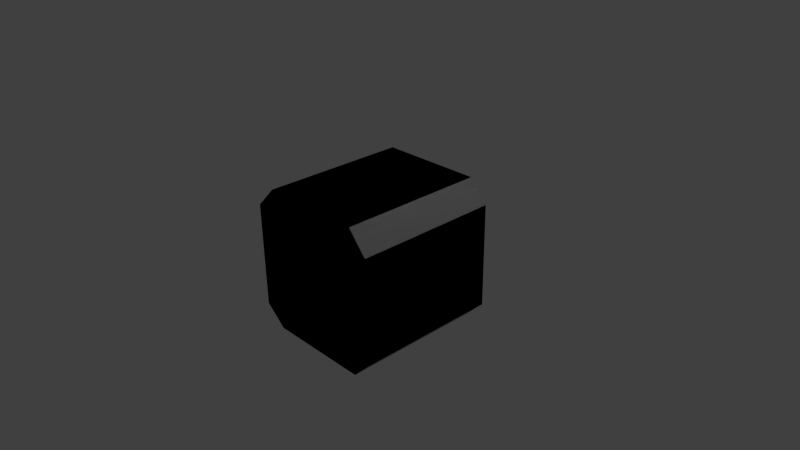 # Source: t3.blend  (saved by Blender 2.67.0; exported with 4.5.12 LTS)
import bpy
from mathutils import Matrix  # noqa: F401  (used for matrix-valued properties, if any)

bpy.ops.wm.read_factory_settings(use_empty=True)
scene = bpy.context.scene
scene.name = 'Scene'

# ---- collections
col_collection_1 = bpy.data.collections.new('Collection 1'); scene.collection.children.link(col_collection_1)

# ---- materials (node trees are filled in below, after node groups)
mat_material = bpy.data.materials.new('Material')
mat_material.alpha_threshold = 0.0
mat_material.use_transparent_shadow = False
mat_material.roughness = 0.5
mat_material.line_color = (0.0, 0.0, 0.0, 1.0)

# ---- material node trees

# ---- world
world_world = bpy.data.worlds.new('World'); scene.world = world_world
world_world.color = (0.05088, 0.05088, 0.05088)
world_world.use_sun_shadow = False
world_world.sun_shadow_jitter_overblur = 0.0
world_world.cycles.sampling_method = 'MANUAL'
world_world.cycles.sample_map_resolution = 256

# ---- cameras
cam_camera = bpy.data.cameras.new('Camera')
cam_camera.clip_end = 100.0
cam_camera.lens = 35.0
cam_camera.sensor_width = 32.0
cam_camera.sensor_height = 18.0
cam_camera.ortho_scale = 7.314
cam_camera.dof.focus_distance = 0.0
cam_camera.dof.aperture_fstop = 128.0

# ---- lights
light_lamp = bpy.data.lights.new('Lamp', 'POINT')
light_lamp.transmission_factor = 0.0
light_lamp.cutoff_distance = 30.0
light_lamp.energy = 100.0
light_lamp.shadow_buffer_clip_start = 1.001
light_lamp.shadow_soft_size = 0.1
light_lamp.shadow_maximum_resolution = 0.006
light_lamp.use_absolute_resolution = True
light_lamp.cycles.use_multiple_importance_sampling = False

# ---- meshes
me_cube = bpy.data.meshes.new('Cube')
me_cube.from_pydata([(-0.7, 1.0, 1.0), (1.0, 1.0, -0.745), (1.0, -1.0, -0.745), (1.0, -1.0, -0.745), (1.0, 1.0, -0.745), (-0.7, 1.0, 1.0), (-0.7, 1.0, -1.0), (-0.7, -1.0, 1.0), (-0.7, -1.0, -1.0), (-0.7, -1.0, 0.7), (-0.7, 1.0, 0.7), (-1.0, -1.0, 0.7), (1.0, -1.0, 0.7), (-1.0, 1.0, 0.7), (1.0, 1.0, 0.7), (-0.7, -1.0, -0.745), (-0.7, 1.0, -0.745), (-1.0, -1.0, -0.745), (-1.0, 1.0, -0.745), (0.745, -1.0, -0.745), (0.745, 1.0, -0.745), (0.745, 1.0, 0.7), (0.745, -1.0, 0.7), (0.745, -1.0, -1.0), (0.745, -1.0, 1.0), (0.745, 1.0, -1.0), (0.745, 1.0, 1.0), (-0.7, 1.0, -1.0), (-0.7, -1.0, 1.0), (-0.7, -1.0, -1.0), (-0.7, -1.0, 0.7), (-0.7, 1.0, 0.7), (-1.0, -1.0, 0.7), (1.0, -1.0, 0.7), (-1.0, 1.0, 0.7), (1.0, 1.0, 0.7), (-0.7, -1.0, -0.745), (-0.7, 1.0, -0.745), (-1.0, -1.0, -0.745), (-1.0, 1.0, -0.745), (0.745, -1.0, -0.745), (0.745, 1.0, -0.745), (0.745, 1.0, 0.7), (0.745, -1.0, 0.7), (0.745, -1.0, -1.0), (0.745, -1.0, 1.0), (0.745, 1.0, -1.0), (0.745, 1.0, 1.0)], [], [(16, 6, 18), (15, 17, 8), (14, 12, 3, 4), (9, 11, 17, 15), (20, 25, 6, 16), (19, 15, 8, 23), (25, 23, 8, 6), (24, 26, 5, 7), (18, 17, 11, 13), (24, 7, 9, 22), (5, 13, 11, 7), (5, 10, 13), (26, 21, 10, 5), (9, 7, 11), (10, 16, 18, 13), (21, 20, 16, 10), (22, 9, 15, 19), (12, 22, 19, 3), (25, 4, 3, 23), (3, 19, 23), (14, 4, 20, 21), (14, 26, 24, 12), (20, 4, 25), (18, 6, 8, 17), (24, 22, 12), (14, 21, 26), (37, 27, 39), (36, 38, 29), (35, 33, 2, 1), (30, 32, 38, 36), (41, 46, 27, 37), (40, 36, 29, 44), (46, 44, 29, 27), (45, 47, 0, 28), (39, 38, 32, 34), (45, 28, 30, 43), (0, 34, 32, 28), (0, 31, 34), (47, 42, 31, 0), (30, 28, 32), (31, 37, 39, 34), (42, 41, 37, 31), (43, 30, 36, 40), (33, 43, 40, 2), (46, 1, 2, 44), (2, 40, 44), (35, 1, 41, 42), (35, 47, 45, 33), (41, 1, 46), (39, 27, 29, 38), (45, 43, 33), (35, 42, 47)])
me_cube.materials.append(mat_material)
me_cube.use_remesh_preserve_volume = False
me_cube.use_remesh_preserve_attributes = False
me_cube.use_mirror_vertex_groups = False
me_cube.update()

# ---- objects
ob_cube = bpy.data.objects.new('Cube', me_cube)
ob_lamp = bpy.data.objects.new('Lamp', light_lamp)
ob_camera = bpy.data.objects.new('Camera', cam_camera)

# ---- transforms, parenting, visibility, modifiers, constraints
ob_cube.location = (0.0, 0.0, 0.0)
ob_cube.lock_rotations_4d = False
ob_cube.empty_display_type = 'ARROWS'
ob_cube.lineart.crease_threshold = 0.0
ob_lamp.location = (4.076, 1.005, 5.904)
ob_lamp.rotation_euler = (0.6503, 0.05522, 1.866)
ob_lamp.lock_rotations_4d = False
ob_lamp.empty_display_type = 'ARROWS'
ob_lamp.color = (0.0, 0.0, 0.0, 0.0)
ob_lamp.lineart.crease_threshold = 0.0
ob_camera.location = (7.481, -6.508, 5.344)
ob_camera.rotation_euler = (1.109, 0.01082, 0.8149)
ob_camera.lock_rotations_4d = False
ob_camera.empty_display_type = 'ARROWS'
ob_camera.color = (0.0, 0.0, 0.0, 0.0)
ob_camera.display_type = 'WIRE'
ob_camera.lineart.crease_threshold = 0.0

# ---- collection membership
col_collection_1.objects.link(ob_cube)
col_collection_1.objects.link(ob_lamp)
col_collection_1.objects.link(ob_camera)

# ---- scene / render settings (as saved in the file)
scene.camera = ob_camera
scene.frame_start = 1; scene.frame_end = 250; scene.frame_set(1)
scene.render.engine = 'BLENDER_EEVEE_NEXT'
scene.render.image_settings.color_mode = 'RGB'
scene.render.image_settings.compression = 90
scene.render.resolution_percentage = 50
scene.render.dither_intensity = 0.0
scene.cycles.use_denoising = False
scene.cycles.samples = 10
scene.cycles.sampling_pattern = 'TABULATED_SOBOL'
scene.cycles.light_sampling_threshold = 0.0
scene.cycles.use_adaptive_sampling = False
scene.cycles.use_light_tree = False
scene.cycles.blur_glossy = 0.0
scene.cycles.volume_bounces = 1
scene.cycles.pixel_filter_type = 'GAUSSIAN'
scene.cycles.sample_clamp_indirect = 0.0
scene.view_settings.view_transform = 'Standard'
bpy.context.view_layer.update()
